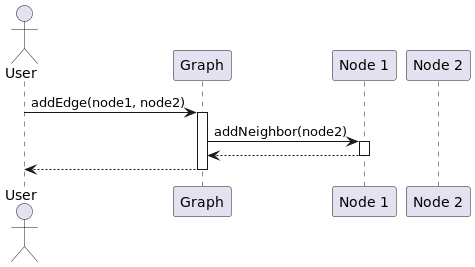

The diagram above was rendered by PlantUML. Its source (embedded in the PNG):
@startuml
actor User
participant "Graph" as G
participant "Node 1" as Node1
participant "Node 2" as Node2

User -> G : addEdge(node1, node2)
activate G
G -> Node1 : addNeighbor(node2)
activate Node1
Node1 --> G
deactivate Node1
G --> User
deactivate G
@enduml